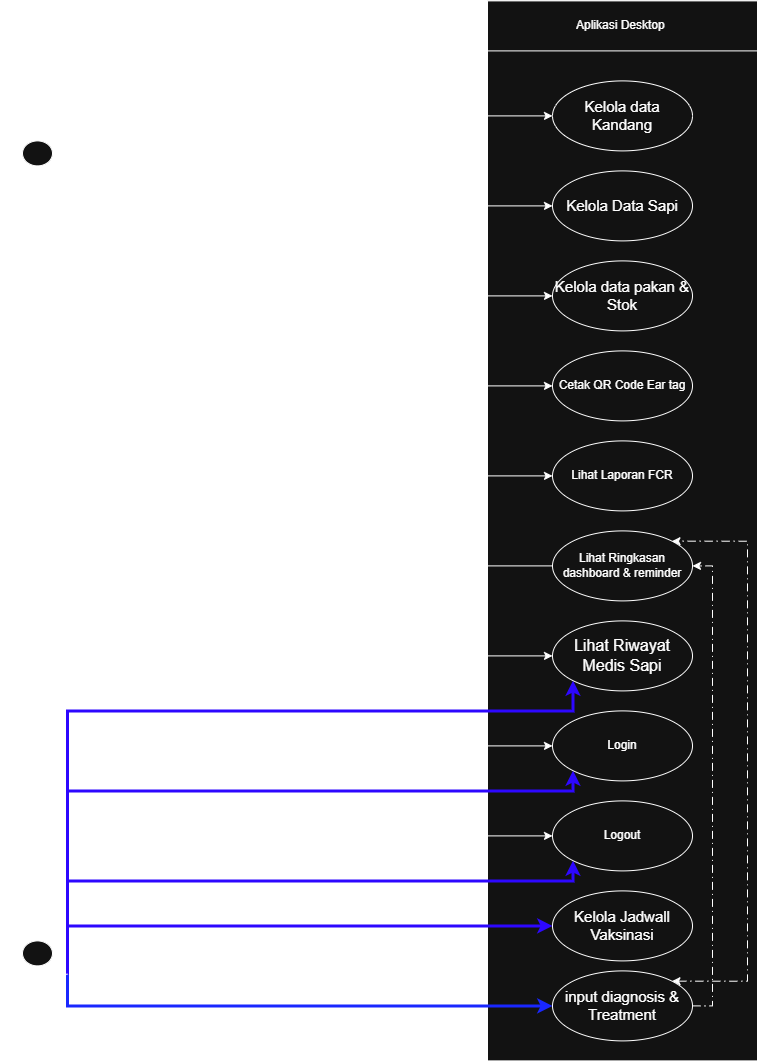

The diagram above was exported from draw.io. Its source (the exported page's mxGraphModel, read from the mxfile embedded in the PNG):
<mxGraphModel dx="1647" dy="2153" grid="1" gridSize="10" guides="1" tooltips="1" connect="1" arrows="1" fold="1" page="1" pageScale="1" pageWidth="850" pageHeight="1100" math="0" shadow="0">
  <root>
    <mxCell id="0" />
    <mxCell id="1" parent="0" />
    <mxCell id="fhOSvTFtZmFOPlNPeR-4-1" parent="1" style="html=1;whiteSpace=wrap;" value="" vertex="1">
      <mxGeometry height="1060" width="270" x="490" y="-1090" as="geometry" />
    </mxCell>
    <mxCell id="fhOSvTFtZmFOPlNPeR-4-15" edge="1" parent="1" source="fhOSvTFtZmFOPlNPeR-4-2" style="edgeStyle=orthogonalEdgeStyle;rounded=0;orthogonalLoop=1;jettySize=auto;html=1;exitX=1;exitY=0.3333333333333333;exitDx=0;exitDy=0;exitPerimeter=0;" target="fhOSvTFtZmFOPlNPeR-4-4">
      <mxGeometry relative="1" as="geometry">
        <Array as="points">
          <mxPoint x="100" y="-975" />
        </Array>
      </mxGeometry>
    </mxCell>
    <mxCell id="fhOSvTFtZmFOPlNPeR-4-16" edge="1" parent="1" source="fhOSvTFtZmFOPlNPeR-4-2" style="edgeStyle=orthogonalEdgeStyle;rounded=0;orthogonalLoop=1;jettySize=auto;html=1;exitX=1;exitY=0.3333333333333333;exitDx=0;exitDy=0;exitPerimeter=0;" target="fhOSvTFtZmFOPlNPeR-4-5">
      <mxGeometry relative="1" as="geometry">
        <Array as="points">
          <mxPoint x="100" y="-885" />
        </Array>
      </mxGeometry>
    </mxCell>
    <mxCell id="fhOSvTFtZmFOPlNPeR-4-17" edge="1" parent="1" source="fhOSvTFtZmFOPlNPeR-4-2" style="edgeStyle=orthogonalEdgeStyle;rounded=0;orthogonalLoop=1;jettySize=auto;html=1;exitX=1;exitY=0.3333333333333333;exitDx=0;exitDy=0;exitPerimeter=0;entryX=0;entryY=0.5;entryDx=0;entryDy=0;" target="fhOSvTFtZmFOPlNPeR-4-6">
      <mxGeometry relative="1" as="geometry">
        <Array as="points">
          <mxPoint x="100" y="-795" />
        </Array>
      </mxGeometry>
    </mxCell>
    <mxCell id="fhOSvTFtZmFOPlNPeR-4-18" edge="1" parent="1" source="fhOSvTFtZmFOPlNPeR-4-2" style="edgeStyle=orthogonalEdgeStyle;rounded=0;orthogonalLoop=1;jettySize=auto;html=1;exitX=1;exitY=0.3333333333333333;exitDx=0;exitDy=0;exitPerimeter=0;entryX=0;entryY=0.5;entryDx=0;entryDy=0;" target="fhOSvTFtZmFOPlNPeR-4-8">
      <mxGeometry relative="1" as="geometry">
        <Array as="points">
          <mxPoint x="100" y="-705" />
        </Array>
      </mxGeometry>
    </mxCell>
    <mxCell id="fhOSvTFtZmFOPlNPeR-4-19" edge="1" parent="1" source="fhOSvTFtZmFOPlNPeR-4-2" style="edgeStyle=orthogonalEdgeStyle;rounded=0;orthogonalLoop=1;jettySize=auto;html=1;exitX=1;exitY=0.3333333333333333;exitDx=0;exitDy=0;exitPerimeter=0;entryX=0;entryY=0.5;entryDx=0;entryDy=0;" target="fhOSvTFtZmFOPlNPeR-4-7">
      <mxGeometry relative="1" as="geometry">
        <Array as="points">
          <mxPoint x="100" y="-615" />
        </Array>
      </mxGeometry>
    </mxCell>
    <mxCell id="fhOSvTFtZmFOPlNPeR-4-20" edge="1" parent="1" style="edgeStyle=orthogonalEdgeStyle;rounded=0;orthogonalLoop=1;jettySize=auto;html=1;exitX=1;exitY=0.3333333333333333;exitDx=0;exitDy=0;exitPerimeter=0;entryX=0;entryY=0.5;entryDx=0;entryDy=0;">
      <mxGeometry relative="1" as="geometry">
        <Array as="points">
          <mxPoint x="100" y="-525" />
        </Array>
        <mxPoint x="99.99999999999977" y="-916.6666666666667" as="sourcePoint" />
        <mxPoint x="574.999999999995" y="-525" as="targetPoint" />
      </mxGeometry>
    </mxCell>
    <mxCell id="fhOSvTFtZmFOPlNPeR-4-21" edge="1" parent="1" source="fhOSvTFtZmFOPlNPeR-4-2" style="edgeStyle=orthogonalEdgeStyle;rounded=0;orthogonalLoop=1;jettySize=auto;html=1;exitX=1;exitY=0.3333333333333333;exitDx=0;exitDy=0;exitPerimeter=0;entryX=0;entryY=0.5;entryDx=0;entryDy=0;" target="fhOSvTFtZmFOPlNPeR-4-10">
      <mxGeometry relative="1" as="geometry">
        <Array as="points">
          <mxPoint x="100" y="-916.71" />
          <mxPoint x="100" y="-435" />
        </Array>
      </mxGeometry>
    </mxCell>
    <mxCell id="fhOSvTFtZmFOPlNPeR-4-22" edge="1" parent="1" source="fhOSvTFtZmFOPlNPeR-4-2" style="edgeStyle=orthogonalEdgeStyle;rounded=0;orthogonalLoop=1;jettySize=auto;html=1;exitX=1;exitY=0.3333333333333333;exitDx=0;exitDy=0;exitPerimeter=0;entryX=0;entryY=0.5;entryDx=0;entryDy=0;" target="fhOSvTFtZmFOPlNPeR-4-11">
      <mxGeometry relative="1" as="geometry">
        <Array as="points">
          <mxPoint x="100" y="-916.71" />
          <mxPoint x="100" y="-345" />
        </Array>
      </mxGeometry>
    </mxCell>
    <mxCell id="fhOSvTFtZmFOPlNPeR-4-23" edge="1" parent="1" source="fhOSvTFtZmFOPlNPeR-4-2" style="edgeStyle=orthogonalEdgeStyle;rounded=0;orthogonalLoop=1;jettySize=auto;html=1;exitX=1;exitY=0.3333333333333333;exitDx=0;exitDy=0;exitPerimeter=0;entryX=0;entryY=0.5;entryDx=0;entryDy=0;" target="fhOSvTFtZmFOPlNPeR-4-12">
      <mxGeometry relative="1" as="geometry">
        <Array as="points">
          <mxPoint x="100" y="-916.71" />
          <mxPoint x="100" y="-255" />
        </Array>
      </mxGeometry>
    </mxCell>
    <mxCell id="fhOSvTFtZmFOPlNPeR-4-2" parent="1" style="shape=umlActor;verticalLabelPosition=bottom;verticalAlign=top;html=1;" value="Manager" vertex="1">
      <mxGeometry height="100" width="60" x="10" y="-950" as="geometry" />
    </mxCell>
    <mxCell id="fhOSvTFtZmFOPlNPeR-4-24" edge="1" parent="1" source="fhOSvTFtZmFOPlNPeR-4-3" style="edgeStyle=orthogonalEdgeStyle;rounded=0;orthogonalLoop=1;jettySize=auto;html=1;exitX=1;exitY=0.3333333333333333;exitDx=0;exitDy=0;exitPerimeter=0;entryX=0;entryY=0.5;entryDx=0;entryDy=0;fillColor=light-dark(transparent,#13FF5D);strokeWidth=3;strokeColor=light-dark(#000000,#1927FF);" target="fhOSvTFtZmFOPlNPeR-4-14">
      <mxGeometry relative="1" as="geometry">
        <Array as="points">
          <mxPoint x="70" y="-85" />
        </Array>
      </mxGeometry>
    </mxCell>
    <mxCell id="fhOSvTFtZmFOPlNPeR-4-25" edge="1" parent="1" source="fhOSvTFtZmFOPlNPeR-4-3" style="edgeStyle=orthogonalEdgeStyle;rounded=0;orthogonalLoop=1;jettySize=auto;html=1;exitX=1;exitY=0.3333333333333333;exitDx=0;exitDy=0;exitPerimeter=0;strokeColor=light-dark(#000000,#2D07FF);strokeWidth=3;" target="fhOSvTFtZmFOPlNPeR-4-13">
      <mxGeometry relative="1" as="geometry">
        <Array as="points">
          <mxPoint x="70" y="-165.06" />
        </Array>
      </mxGeometry>
    </mxCell>
    <mxCell id="fhOSvTFtZmFOPlNPeR-4-26" edge="1" parent="1" source="fhOSvTFtZmFOPlNPeR-4-3" style="edgeStyle=orthogonalEdgeStyle;rounded=0;orthogonalLoop=1;jettySize=auto;html=1;exitX=1;exitY=0.3333333333333333;exitDx=0;exitDy=0;exitPerimeter=0;entryX=0;entryY=1;entryDx=0;entryDy=0;strokeColor=light-dark(#000000,#2D07FF);strokeWidth=3;" target="fhOSvTFtZmFOPlNPeR-4-12">
      <mxGeometry relative="1" as="geometry">
        <Array as="points">
          <mxPoint x="70" y="-210" />
          <mxPoint x="575.06" y="-210" />
        </Array>
      </mxGeometry>
    </mxCell>
    <mxCell id="fhOSvTFtZmFOPlNPeR-4-27" edge="1" parent="1" source="fhOSvTFtZmFOPlNPeR-4-3" style="edgeStyle=orthogonalEdgeStyle;rounded=0;orthogonalLoop=1;jettySize=auto;html=1;exitX=1;exitY=0.3333333333333333;exitDx=0;exitDy=0;exitPerimeter=0;entryX=0;entryY=1;entryDx=0;entryDy=0;strokeColor=light-dark(#000000,#2D07FF);strokeWidth=3;" target="fhOSvTFtZmFOPlNPeR-4-11">
      <mxGeometry relative="1" as="geometry">
        <Array as="points">
          <mxPoint x="70" y="-300" />
          <mxPoint x="575.06" y="-300" />
        </Array>
      </mxGeometry>
    </mxCell>
    <mxCell id="fhOSvTFtZmFOPlNPeR-4-28" edge="1" parent="1" source="fhOSvTFtZmFOPlNPeR-4-3" style="edgeStyle=orthogonalEdgeStyle;rounded=0;orthogonalLoop=1;jettySize=auto;html=1;exitX=1;exitY=0.3333333333333333;exitDx=0;exitDy=0;exitPerimeter=0;entryX=0;entryY=1;entryDx=0;entryDy=0;strokeColor=light-dark(#000000,#2D07FF);strokeWidth=3;" target="fhOSvTFtZmFOPlNPeR-4-10">
      <mxGeometry relative="1" as="geometry">
        <Array as="points">
          <mxPoint x="70" y="-380" />
          <mxPoint x="575.06" y="-380" />
        </Array>
      </mxGeometry>
    </mxCell>
    <mxCell id="fhOSvTFtZmFOPlNPeR-4-3" parent="1" style="shape=umlActor;verticalLabelPosition=bottom;verticalAlign=top;html=1;" value="Dokter hewan" vertex="1">
      <mxGeometry height="100" width="60" x="10" y="-150" as="geometry" />
    </mxCell>
    <mxCell id="fhOSvTFtZmFOPlNPeR-4-4" parent="1" style="ellipse;whiteSpace=wrap;html=1;" value="&lt;font style=&quot;font-size: 15px;&quot;&gt;Kelola data Kandang&lt;/font&gt;" vertex="1">
      <mxGeometry height="70" width="140" x="555" y="-1010" as="geometry" />
    </mxCell>
    <mxCell id="fhOSvTFtZmFOPlNPeR-4-5" parent="1" style="ellipse;whiteSpace=wrap;html=1;" value="&lt;font style=&quot;font-size: 15px;&quot;&gt;Kelola Data Sapi&lt;/font&gt;" vertex="1">
      <mxGeometry height="70" width="140" x="555" y="-920" as="geometry" />
    </mxCell>
    <mxCell id="fhOSvTFtZmFOPlNPeR-4-6" parent="1" style="ellipse;whiteSpace=wrap;html=1;" value="&lt;font style=&quot;font-size: 15px;&quot;&gt;Kelola data pakan &amp;amp; Stok&lt;/font&gt;" vertex="1">
      <mxGeometry height="70" width="140" x="555" y="-830" as="geometry" />
    </mxCell>
    <mxCell id="fhOSvTFtZmFOPlNPeR-4-7" parent="1" style="ellipse;whiteSpace=wrap;html=1;" value="Lihat Laporan FCR" vertex="1">
      <mxGeometry height="70" width="140" x="555" y="-650" as="geometry" />
    </mxCell>
    <mxCell id="fhOSvTFtZmFOPlNPeR-4-8" parent="1" style="ellipse;whiteSpace=wrap;html=1;" value="Cetak QR Code Ear tag" vertex="1">
      <mxGeometry height="70" width="140" x="555" y="-740" as="geometry" />
    </mxCell>
    <mxCell id="fhOSvTFtZmFOPlNPeR-4-9" parent="1" style="ellipse;whiteSpace=wrap;html=1;" value="Lihat Ringkasan dashboard &amp;amp; reminder" vertex="1">
      <mxGeometry height="70" width="140" x="555" y="-560" as="geometry" />
    </mxCell>
    <mxCell id="fhOSvTFtZmFOPlNPeR-4-10" parent="1" style="ellipse;whiteSpace=wrap;html=1;" value="&lt;font style=&quot;font-size: 16px;&quot;&gt;Lihat Riwayat Medis Sapi&lt;/font&gt;" vertex="1">
      <mxGeometry height="70" width="140" x="555" y="-470" as="geometry" />
    </mxCell>
    <mxCell id="fhOSvTFtZmFOPlNPeR-4-11" parent="1" style="ellipse;whiteSpace=wrap;html=1;" value="Login" vertex="1">
      <mxGeometry height="70" width="140" x="555" y="-380" as="geometry" />
    </mxCell>
    <mxCell id="fhOSvTFtZmFOPlNPeR-4-12" parent="1" style="ellipse;whiteSpace=wrap;html=1;" value="Logout" vertex="1">
      <mxGeometry height="70" width="140" x="555" y="-290" as="geometry" />
    </mxCell>
    <mxCell id="fhOSvTFtZmFOPlNPeR-4-13" parent="1" style="ellipse;whiteSpace=wrap;html=1;" value="&lt;font style=&quot;font-size: 15px;&quot;&gt;Kelola Jadwall Vaksinasi&lt;/font&gt;" vertex="1">
      <mxGeometry height="70" width="140" x="555" y="-200" as="geometry" />
    </mxCell>
    <mxCell id="EnmJ8mjru08TVblplyXV-1" edge="1" parent="1" source="fhOSvTFtZmFOPlNPeR-4-14" style="edgeStyle=orthogonalEdgeStyle;rounded=0;orthogonalLoop=1;jettySize=auto;html=1;exitX=1;exitY=0.5;exitDx=0;exitDy=0;entryX=1;entryY=0.5;entryDx=0;entryDy=0;dashed=1;dashPattern=8 4 1 4;" target="fhOSvTFtZmFOPlNPeR-4-9">
      <mxGeometry relative="1" as="geometry" />
    </mxCell>
    <mxCell id="EnmJ8mjru08TVblplyXV-2" edge="1" parent="1" source="fhOSvTFtZmFOPlNPeR-4-14" style="edgeStyle=orthogonalEdgeStyle;rounded=0;orthogonalLoop=1;jettySize=auto;html=1;exitX=1;exitY=0;exitDx=0;exitDy=0;entryX=1;entryY=0;entryDx=0;entryDy=0;dashed=1;dashPattern=8 4 1 4;startArrow=classic;startFill=1;" target="fhOSvTFtZmFOPlNPeR-4-9">
      <mxGeometry relative="1" as="geometry">
        <Array as="points">
          <mxPoint x="750" y="-110.14" />
          <mxPoint x="750" y="-550.14" />
        </Array>
      </mxGeometry>
    </mxCell>
    <mxCell id="fhOSvTFtZmFOPlNPeR-4-14" parent="1" style="ellipse;whiteSpace=wrap;html=1;" value="&lt;font style=&quot;font-size: 15px;&quot;&gt;input diagnosis &amp;amp; Treatment&lt;/font&gt;" vertex="1">
      <mxGeometry height="70" width="140" x="555" y="-120" as="geometry" />
    </mxCell>
    <mxCell id="fhOSvTFtZmFOPlNPeR-4-29" parent="1" style="html=1;whiteSpace=wrap;" value="Aplikasi Desktop&amp;nbsp;" vertex="1">
      <mxGeometry height="50" width="270" x="490" y="-1090" as="geometry" />
    </mxCell>
  </root>
</mxGraphModel>